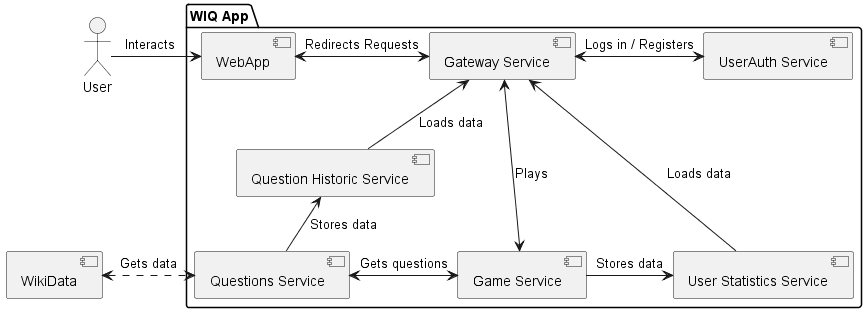

The diagram above was rendered by PlantUML. Its source (embedded in the PNG):
@startuml
!pragma layout smetana

:User:
package "WIQ App" {
:User: -> [WebApp] : " Interacts    "
[WebApp] <-> [Gateway Service] : Redirects Requests
[Gateway Service] <--down-> [Game Service] : Plays
[Gateway Service] <-- [Question Historic Service] : Loads data
[Gateway Service] <-- [User Statistics Service] : Loads data
[Gateway Service] <-> [UserAuth Service] : Logs in / Registers
[Game Service] -> [User Statistics Service] : Stores data
[Game Service] <-left-> [Questions Service] : Gets questions
[Questions Service] -up-> [Question Historic Service] : Stores data
}
[Questions Service] <.left.> [WikiData] : "  Gets data  "
@enduml